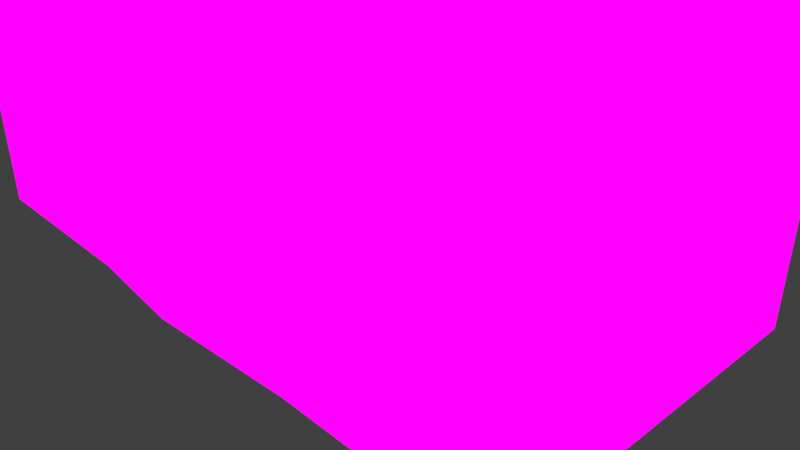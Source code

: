 # Source: spoopycloset.blend  (saved by Blender 2.79.0; exported with 4.5.12 LTS)
import bpy
from mathutils import Matrix  # noqa: F401  (used for matrix-valued properties, if any)

bpy.ops.wm.read_factory_settings(use_empty=True)
scene = bpy.context.scene
scene.name = 'Scene'

# ---- collections
col_collection_1 = bpy.data.collections.new('Collection 1'); scene.collection.children.link(col_collection_1)
col_collection_3 = bpy.data.collections.new('Collection 3'); scene.collection.children.link(col_collection_3)
col_collection_3.hide_render = True
col_collection_3.hide_viewport = True

# ---- images (referenced by path relative to the original .blend; pixels are not part of the script)
import os
ASSET_DIR = os.environ.get("B2B_ASSET_DIR", "")  # directory of the original .blend (textures are referenced by path, not embedded)
HERE = os.path.dirname(os.path.abspath(__file__))  # packed textures are extracted next to this script under _unpacked/

def load_image(name, relpath, width, height, colorspace="sRGB"):
    """Load a texture the original file referenced (path relative to the .blend, or extracted next to this script)."""
    p = next((c for c in (os.path.join(HERE, relpath), os.path.join(ASSET_DIR, relpath)) if relpath and os.path.exists(c)), "")
    if p:
        img = bpy.data.images.load(p, check_existing=True)
        img.name = name
    else:  # same state as the original file: an image datablock whose file is absent (Cycles renders it pink)
        img = bpy.data.images.new(name, width, height)
        img.source = "FILE"
        img.filepath = "//" + (relpath or name)
    img.colorspace_settings.name = colorspace
    return img
img_texture_png = load_image('texture.png', 'texture.png', 1024, 1024, 'sRGB')

# ---- materials (node trees are filled in below, after node groups)
mat_material = bpy.data.materials.new('Material')
mat_material.alpha_threshold = 0.0
mat_material.roughness = 0.5

# ---- material node trees
mat_material.use_nodes = True; mat_material.node_tree.nodes.clear()
_N = mat_material.node_tree.nodes; _L = mat_material.node_tree.links
n0 = _N.new('ShaderNodeOutputMaterial'); n0.name = 'Material Output'; n0.location = (300, 300)
n1 = _N.new('ShaderNodeTexImage'); n1.name = 'Image Texture'; n1.location = (-180, 300)
n1.width = 140
n1.image = img_texture_png
n2 = _N.new('ShaderNodeEmission'); n2.name = 'Emission'; n2.location = (10, 300)
_L.new(n2.outputs[0], n0.inputs[0])
_L.new(n1.outputs[0], n2.inputs[0])
n0.is_active_output = True

# ---- world
world_world = bpy.data.worlds.new('World'); scene.world = world_world
world_world.color = (0.05088, 0.05088, 0.05088)
world_world.use_sun_shadow = False
world_world.sun_shadow_jitter_overblur = 0.0
world_world.cycles.sampling_method = 'MANUAL'

# ---- cameras
cam_camera = bpy.data.cameras.new('Camera')
cam_camera.clip_end = 100.0
cam_camera.lens = 35.0
cam_camera.sensor_width = 32.0
cam_camera.sensor_height = 18.0
cam_camera.ortho_scale = 7.314
cam_camera.dof.focus_distance = 0.0

# ---- lights
light_lamp = bpy.data.lights.new('Lamp', 'POINT')
light_lamp.transmission_factor = 0.0
light_lamp.cutoff_distance = 30.0
light_lamp.energy = 100.0
light_lamp.shadow_buffer_clip_start = 1.001
light_lamp.shadow_soft_size = 0.1
light_lamp.shadow_maximum_resolution = 0.006
light_lamp.use_absolute_resolution = True

# ---- meshes
me_cube_014 = bpy.data.meshes.new('Cube.014')
me_cube_014.from_pydata([(-3.83, -2.324, 0.3455), (-3.83, -2.324, 16.81), (-4.31, 2.324, -0.1352), (-4.31, 2.324, 17.29), (3.83, -2.324, 0.3455), (3.83, -2.324, 16.81), (4.31, 2.324, -0.1352), (4.31, 2.324, 17.29), (-4.31, -2.324, -0.1352), (-4.31, -2.324, 17.29), (4.31, -2.324, 17.29), (4.31, -2.324, -0.1352), (-3.83, 0.8779, 0.3455), (-3.83, 0.8779, 16.81), (3.83, 0.8779, 16.81), (3.83, 0.8779, 0.3455), (-3.966, -2.847, 0.3455), (-3.966, -2.847, 16.42), (3.964, -2.847, 16.81), (3.964, -2.847, 0.3455), (0.1343, -2.847, 0.3455), (0.1343, -2.847, 16.81), (-0.008807, -2.847, 16.41), (-0.1359, -2.847, 0.3455), (-3.966, -2.299, 0.3455), (-3.966, -2.299, 16.42), (3.964, -2.299, 16.81), (3.964, -2.299, 0.3455), (0.1343, -2.299, 0.3455), (-0.008807, -2.299, 16.41), (-0.1359, -2.299, 0.3455), (0.1343, -2.299, 16.81), (3.791, -2.847, 14.45), (4.019, -2.847, 11.36), (4.083, -2.847, 10.5), (3.964, -2.847, 6.69), (3.964, -2.847, 5.76), (3.964, -2.847, 2.697), (0.1343, -2.847, 14.46), (0.06724, -2.847, 11.36), (0.1006, -2.847, 10.5), (0.2487, -2.847, 6.692), (0.1343, -2.847, 5.76), (0.1343, -2.847, 2.697), (3.791, -2.299, 14.45), (3.964, -2.299, 12.1), (4.138, -2.299, 9.759), (3.964, -2.299, 7.401), (3.964, -2.299, 5.049), (3.964, -2.299, 2.697), (0.1343, -2.299, 14.46), (0.03819, -2.299, 12.1), (0.1296, -2.299, 9.753), (0.2211, -2.299, 7.403), (0.1343, -2.299, 5.049), (0.1343, -2.299, 2.697), (-3.966, -2.847, 2.697), (-3.966, -2.847, 5.76), (-3.966, -2.847, 6.69), (-3.966, -2.847, 10.5), (-3.966, -2.847, 11.36), (-3.966, -2.847, 14.46), (-0.263, -2.847, 14.46), (-0.1359, -2.847, 11.36), (-0.1359, -2.847, 10.5), (-0.1359, -2.847, 6.69), (-0.1359, -2.847, 5.76), (-0.1359, -2.847, 2.697), (-3.966, -2.299, 2.697), (-3.966, -2.299, 5.049), (-3.966, -2.299, 7.401), (-3.966, -2.299, 9.753), (-3.966, -2.299, 12.1), (-3.966, -2.299, 14.46), (-0.263, -2.299, 14.46), (-0.1359, -2.299, 12.1), (-0.1359, -2.299, 9.753), (-0.1359, -2.299, 7.401), (-0.1359, -2.299, 5.049), (-0.1359, -2.299, 2.697), (-4.31, -2.324, 2.166), (-4.31, 2.324, 2.166), (4.31, 2.324, 2.166), (4.31, -2.324, 2.166), (-3.83, -2.324, 2.52), (3.83, -2.324, 2.52), (-3.83, 0.8779, 2.52), (3.83, 0.8779, 2.52), (0.4838, -3.295, 8.9), (0.4838, -3.295, 9.427), (0.4838, -2.768, 8.9), (0.4838, -2.768, 9.427), (1.011, -3.295, 8.9), (1.011, -3.295, 9.427), (1.011, -2.768, 8.9), (1.011, -2.768, 9.427), (-1.09, -3.295, 8.9), (-1.09, -3.295, 9.427), (-1.09, -2.768, 8.9), (-1.09, -2.768, 9.427), (-0.5635, -3.295, 8.9), (-0.5635, -3.295, 9.427), (-0.5635, -2.768, 8.9), (-0.5635, -2.768, 9.427), (-1.285, 2.324, -0.564), (-1.285, 2.324, 16.86), (-1.285, -2.324, -0.564), (-1.285, -2.324, 16.86), (-1.142, -2.324, -0.08334), (-1.142, -2.324, 16.38), (-1.142, 0.8779, -0.08334), (-1.142, 0.8779, 16.38), (-1.142, 0.8779, 2.091), (-1.285, 2.324, 1.737)], [], [(80, 9, 3, 81), (113, 105, 7, 82), (82, 7, 10, 83), (108, 4, 15, 110), (104, 6, 11, 106), (105, 3, 9, 107), (84, 1, 9, 80), (85, 4, 11, 83), (108, 0, 8, 106), (109, 5, 10, 107), (112, 111, 13, 86), (84, 0, 12, 86), (109, 1, 13, 111), (85, 5, 14, 87), (62, 22, 17, 61), (32, 18, 21, 38), (74, 73, 25, 29), (44, 50, 31, 26), (62, 74, 29, 22), (16, 24, 30, 23), (20, 28, 27, 19), (56, 68, 24, 16), (43, 55, 28, 20), (18, 26, 31, 21), (22, 29, 25, 17), (32, 44, 26, 18), (19, 27, 49, 37), (37, 49, 48, 36), (36, 48, 47, 35), (35, 47, 46, 34), (34, 46, 45, 33), (33, 45, 44, 32), (21, 31, 50, 38), (38, 50, 51, 39), (39, 51, 52, 40), (40, 52, 53, 41), (41, 53, 54, 42), (42, 54, 55, 43), (27, 28, 55, 49), (49, 55, 54, 48), (48, 54, 53, 47), (47, 53, 52, 46), (46, 52, 51, 45), (45, 51, 50, 44), (19, 37, 43, 20), (37, 36, 42, 43), (36, 35, 41, 42), (35, 34, 40, 41), (34, 33, 39, 40), (33, 32, 38, 39), (17, 25, 73, 61), (61, 73, 72, 60), (60, 72, 71, 59), (59, 71, 70, 58), (58, 70, 69, 57), (57, 69, 68, 56), (23, 30, 79, 67), (67, 79, 78, 66), (66, 78, 77, 65), (65, 77, 76, 64), (64, 76, 75, 63), (63, 75, 74, 62), (30, 24, 68, 79), (79, 68, 69, 78), (78, 69, 70, 77), (77, 70, 71, 76), (76, 71, 72, 75), (75, 72, 73, 74), (23, 67, 56, 16), (67, 66, 57, 56), (66, 65, 58, 57), (65, 64, 59, 58), (64, 63, 60, 59), (63, 62, 61, 60), (4, 85, 87, 15), (1, 84, 86, 13), (110, 112, 86, 12), (5, 85, 83, 10), (0, 84, 80, 8), (6, 82, 83, 11), (104, 113, 82, 6), (8, 80, 81, 2), (88, 89, 91, 90), (90, 91, 95, 94), (94, 95, 93, 92), (92, 93, 89, 88), (90, 94, 92, 88), (95, 91, 89, 93), (96, 97, 99, 98), (98, 99, 103, 102), (102, 103, 101, 100), (100, 101, 97, 96), (98, 102, 100, 96), (103, 99, 97, 101), (2, 81, 113, 104), (15, 87, 112, 110), (5, 109, 111, 14), (87, 14, 111, 112), (1, 109, 107, 9), (4, 108, 106, 11), (7, 105, 107, 10), (2, 104, 106, 8), (0, 108, 110, 12), (81, 3, 105, 113)])
_uv = me_cube_014.uv_layers.new(name='UVMap')
_uv.uv.foreach_set('vector', [0.1641, 0.8945, 0.1641, 0.8945, 0.1641, 0.8945, 0.1641, 0.8945, 0.1641, 0.01562, 0.1641, 0.01562, 0.1641, 0.01562, 0.1641, 0.01562, 0.1641, 0.8945, 0.1641, 0.8945, 0.1641, 0.8945, 0.1641, 0.8945, 0.03516, 0.8984, 0.03516, 0.8984, 0.03516, 0.8984, 0.03516, 0.8984, 0.1602, 0.03516, 0.1602, 0.03516, 0.1602, 0.03516, 0.1602, 0.03516, 0.2109, 0.8945, 0.2109, 0.8945, 0.2109, 0.8945, 0.2109, 0.8945, 0.1562, 0.02734, 0.1562, 0.02734, 0.1562, 0.02734, 0.1562, 0.02734, 0.1602, 0.03516, 0.1602, 0.03516, 0.1602, 0.03516, 0.1602, 0.03516, 0.1602, 0.03516, 0.1602, 0.03516, 0.1602, 0.03516, 0.1602, 0.03516, 0.1562, 0.02734, 0.1562, 0.02734, 0.1562, 0.02734, 0.1562, 0.02734, 0.03906, 0.9102, 0.03906, 0.9102, 0.03906, 0.9102, 0.03906, 0.9102, 0.1641, 0.8945, 0.1641, 0.8945, 0.1641, 0.8945, 0.1641, 0.8945, 0.03906, 0.9102, 0.03906, 0.9102, 0.03906, 0.9102, 0.03906, 0.9102, 0.1641, 0.8945, 0.1641, 0.8945, 0.1641, 0.8945, 0.1641, 0.8945, 0.1641, 0.8945, 0.1641, 0.8945, 0.1641, 0.8945, 0.1641, 0.8945, 0.1641, 0.8945, 0.1641, 0.8945, 0.1641, 0.8945, 0.1641, 0.8945, 0.1641, 0.8945, 0.1641, 0.8945, 0.1641, 0.8945, 0.1641, 0.8945, 0.1641, 0.8945, 0.1641, 0.8945, 0.1641, 0.8945, 0.1641, 0.8945, 0.02344, 0.8984, 0.02344, 0.8984, 0.02344, 0.8984, 0.02344, 0.8984, 0.03516, 0.7734, 0.03516, 0.7734, 0.03516, 0.7734, 0.03516, 0.7734, 0.03516, 0.7734, 0.03516, 0.7734, 0.03516, 0.7734, 0.03516, 0.7734, 0.03516, 0.7734, 0.03516, 0.7734, 0.03516, 0.7734, 0.03516, 0.7734, 0.02344, 0.8984, 0.02344, 0.8984, 0.02344, 0.8984, 0.02344, 0.8984, 0.2109, 0.8945, 0.2109, 0.8945, 0.2109, 0.8945, 0.2109, 0.8945, 0.2109, 0.8945, 0.2109, 0.8945, 0.2109, 0.8945, 0.2109, 0.8945, 0.03516, 0.7734, 0.03516, 0.7734, 0.03516, 0.7734, 0.03516, 0.7734, 0.03516, 0.7734, 0.03516, 0.7734, 0.03516, 0.7734, 0.03516, 0.7734, 0.03516, 0.7734, 0.03516, 0.7734, 0.03516, 0.7734, 0.03516, 0.7734, 0.03516, 0.7734, 0.03516, 0.7734, 0.03516, 0.7734, 0.03516, 0.7734, 0.03516, 0.7734, 0.03516, 0.7734, 0.03516, 0.7734, 0.03516, 0.7734, 0.03516, 0.7734, 0.03516, 0.7734, 0.03516, 0.7734, 0.03516, 0.7734, 0.03516, 0.7734, 0.03516, 0.7734, 0.03516, 0.7734, 0.03516, 0.7734, 0.02344, 0.8984, 0.02344, 0.8984, 0.02344, 0.8984, 0.02344, 0.8984, 0.02344, 0.8984, 0.02344, 0.8984, 0.02344, 0.8984, 0.02344, 0.8984, 0.02344, 0.8984, 0.02344, 0.8984, 0.02344, 0.8984, 0.02344, 0.8984, 0.02344, 0.8984, 0.02344, 0.8984, 0.02344, 0.8984, 0.02344, 0.8984, 0.02344, 0.8984, 0.02344, 0.8984, 0.02344, 0.8984, 0.02344, 0.8984, 0.02344, 0.8984, 0.02344, 0.8984, 0.02344, 0.8984, 0.02344, 0.8984, 0.1641, 0.8945, 0.1641, 0.8945, 0.1641, 0.8945, 0.1641, 0.8945, 0.1641, 0.8945, 0.1641, 0.8945, 0.1641, 0.8945, 0.1641, 0.8945, 0.1641, 0.8945, 0.1641, 0.8945, 0.1641, 0.8945, 0.1641, 0.8945, 0.1641, 0.8945, 0.1641, 0.8945, 0.1641, 0.8945, 0.1641, 0.8945, 0.1641, 0.8945, 0.1641, 0.8945, 0.1641, 0.8945, 0.1641, 0.8945, 0.1641, 0.8945, 0.1641, 0.8945, 0.1641, 0.8945, 0.1641, 0.8945, 0.1641, 0.8945, 0.1641, 0.8945, 0.1641, 0.8945, 0.1641, 0.8945, 0.1602, 0.03516, 0.1602, 0.03516, 0.1602, 0.03516, 0.1602, 0.03516, 0.1641, 0.8945, 0.1641, 0.8945, 0.1641, 0.8945, 0.1641, 0.8945, 0.1602, 0.03516, 0.1602, 0.03516, 0.1602, 0.03516, 0.1602, 0.03516, 0.1641, 0.8945, 0.1641, 0.8945, 0.1641, 0.8945, 0.1641, 0.8945, 0.1602, 0.03516, 0.1602, 0.03516, 0.1602, 0.03516, 0.1602, 0.03516, 0.03516, 0.7734, 0.03516, 0.7734, 0.03516, 0.7734, 0.03516, 0.7734, 0.03516, 0.7734, 0.03516, 0.7734, 0.03516, 0.7734, 0.03516, 0.7734, 0.03516, 0.7734, 0.03516, 0.7734, 0.03516, 0.7734, 0.03516, 0.7734, 0.03516, 0.7734, 0.03516, 0.7734, 0.03516, 0.7734, 0.03516, 0.7734, 0.03516, 0.7734, 0.03516, 0.7734, 0.03516, 0.7734, 0.03516, 0.7734, 0.03516, 0.7734, 0.03516, 0.7734, 0.03516, 0.7734, 0.03516, 0.7734, 0.02344, 0.8984, 0.02344, 0.8984, 0.02344, 0.8984, 0.02344, 0.8984, 0.02344, 0.8984, 0.02344, 0.8984, 0.02344, 0.8984, 0.02344, 0.8984, 0.02344, 0.8984, 0.02344, 0.8984, 0.02344, 0.8984, 0.02344, 0.8984, 0.02344, 0.8984, 0.02344, 0.8984, 0.02344, 0.8984, 0.02344, 0.8984, 0.02344, 0.8984, 0.02344, 0.8984, 0.02344, 0.8984, 0.02344, 0.8984, 0.02344, 0.8984, 0.02344, 0.8984, 0.02344, 0.8984, 0.02344, 0.8984, 0.1641, 0.8945, 0.1641, 0.8945, 0.1641, 0.8945, 0.1641, 0.8945, 0.1641, 0.8945, 0.1641, 0.8945, 0.1641, 0.8945, 0.1641, 0.8945, 0.1641, 0.8945, 0.1641, 0.8945, 0.1641, 0.8945, 0.1641, 0.8945, 0.1641, 0.8945, 0.1641, 0.8945, 0.1641, 0.8945, 0.1641, 0.8945, 0.1641, 0.8945, 0.1641, 0.8945, 0.1641, 0.8945, 0.1641, 0.8945, 0.1641, 0.8945, 0.1641, 0.8945, 0.1641, 0.8945, 0.1641, 0.8945, 0.1641, 0.8945, 0.1641, 0.8945, 0.1641, 0.8945, 0.1641, 0.8945, 0.1602, 0.03516, 0.1602, 0.03516, 0.1602, 0.03516, 0.1602, 0.03516, 0.1641, 0.8945, 0.1641, 0.8945, 0.1641, 0.8945, 0.1641, 0.8945, 0.1602, 0.03516, 0.1602, 0.03516, 0.1602, 0.03516, 0.1602, 0.03516, 0.1641, 0.8945, 0.1641, 0.8945, 0.1641, 0.8945, 0.1641, 0.8945, 0.1602, 0.03516, 0.1602, 0.03516, 0.1602, 0.03516, 0.1602, 0.03516, 0.1641, 0.8945, 0.1641, 0.8945, 0.1641, 0.8945, 0.1641, 0.8945, 0.03906, 0.9102, 0.03906, 0.9102, 0.03906, 0.9102, 0.03906, 0.9102, 0.03516, 0.8984, 0.03516, 0.8984, 0.03516, 0.8984, 0.03516, 0.8984, 0.1562, 0.02734, 0.1562, 0.02734, 0.1562, 0.02734, 0.1562, 0.02734, 0.1602, 0.03516, 0.1602, 0.03516, 0.1602, 0.03516, 0.1602, 0.03516, 0.1602, 0.03516, 0.1602, 0.03516, 0.1602, 0.03516, 0.1602, 0.03516, 0.1602, 0.03516, 0.1602, 0.03516, 0.1602, 0.03516, 0.1602, 0.03516, 0.1602, 0.03516, 0.1602, 0.03516, 0.1602, 0.03516, 0.1602, 0.03516, 0.04297, 0.8359, 0.04297, 0.8359, 0.04297, 0.8359, 0.04297, 0.8359, 0.04297, 0.8359, 0.04297, 0.8359, 0.04297, 0.8359, 0.04297, 0.8359, 0.04297, 0.8359, 0.04297, 0.8359, 0.04297, 0.8359, 0.04297, 0.8359, 0.04297, 0.8359, 0.04297, 0.8359, 0.04297, 0.8359, 0.04297, 0.8359, 0.04297, 0.8359, 0.04297, 0.8359, 0.04297, 0.8359, 0.04297, 0.8359, 0.04297, 0.8359, 0.04297, 0.8359, 0.04297, 0.8359, 0.04297, 0.8359, 0.04297, 0.8359, 0.04297, 0.8359, 0.04297, 0.8359, 0.04297, 0.8359, 0.04297, 0.8359, 0.04297, 0.8359, 0.04297, 0.8359, 0.04297, 0.8359, 0.04297, 0.8359, 0.04297, 0.8359, 0.04297, 0.8359, 0.04297, 0.8359, 0.04297, 0.8359, 0.04297, 0.8359, 0.04297, 0.8359, 0.04297, 0.8359, 0.04297, 0.8359, 0.04297, 0.8359, 0.04297, 0.8359, 0.04297, 0.8359, 0.04297, 0.8359, 0.04297, 0.8359, 0.04297, 0.8359, 0.04297, 0.8359, 0.1602, 0.03516, 0.1602, 0.03516, 0.1602, 0.03516, 0.1602, 0.03516, 0.03516, 0.8984, 0.03516, 0.8984, 0.03516, 0.8984, 0.03516, 0.8984, 0.1641, 0.8945, 0.1641, 0.8945, 0.1641, 0.8945, 0.1641, 0.8945, 0.03906, 0.9102, 0.03906, 0.9102, 0.03906, 0.9102, 0.03906, 0.9102, 0.1562, 0.02734, 0.1562, 0.02734, 0.1562, 0.02734, 0.1562, 0.02734, 0.1602, 0.03516, 0.1602, 0.03516, 0.1602, 0.03516, 0.1602, 0.03516, 0.2109, 0.8945, 0.2109, 0.8945, 0.2109, 0.8945, 0.2109, 0.8945, 0.1602, 0.03516, 0.1602, 0.03516, 0.1602, 0.03516, 0.1602, 0.03516, 0.03516, 0.8984, 0.03516, 0.8984, 0.03516, 0.8984, 0.03516, 0.8984, 0.1641, 0.01562, 0.1641, 0.01562, 0.1641, 0.01562, 0.1641, 0.01562])
me_cube_014.materials.append(mat_material)
me_cube_014.use_remesh_preserve_volume = False
me_cube_014.use_remesh_preserve_attributes = False
me_cube_014.use_mirror_vertex_groups = False
me_cube_014.update()
arm_armature = bpy.data.armatures.new('Armature')  # bones are not reproduced

# ---- objects
ob_closetarm = bpy.data.objects.new('ClosetArm', arm_armature)
ob_spoopycloset = bpy.data.objects.new('SpoopyCloset', me_cube_014)
ob_lamp = bpy.data.objects.new('Lamp', light_lamp)
ob_camera = bpy.data.objects.new('Camera', cam_camera)

# ---- transforms, parenting, visibility, modifiers, constraints
ob_closetarm.location = (0.0, 0.0, 0.0)
ob_closetarm.scale = (3.196, 3.196, 3.196)
ob_closetarm.show_in_front = True
ob_closetarm.lineart.crease_threshold = 0.0
ob_spoopycloset.parent = ob_closetarm
ob_spoopycloset.matrix_parent_inverse = Matrix(((0.3129, 0.0, 0.0, 0.0), (0.0, 0.3129, 0.0, 0.0), (0.0, 0.0, 0.3129, 0.0), (0.0, 0.0, 0.0, 1.0)))
ob_spoopycloset.location = (0.0, 0.0, 0.0)
ob_spoopycloset.lineart.crease_threshold = 0.0
_vg = ob_spoopycloset.vertex_groups.new(name='ClosetRoot')
_vg.add([0, 1, 2, 3, 4, 5, 6, 7, 8, 9, 10, 11, 12, 13, 14, 15, 80, 81, 82, 83, 84, 85, 86, 87, 104, 105, 106, 107, 108, 109, 110, 111, 112, 113], 1.0, 'REPLACE')
_vg = ob_spoopycloset.vertex_groups.new(name='DoorL')
_vg.add([18, 19, 20, 21, 26, 27, 28, 31, 32, 33, 34, 35, 36, 37, 38, 39, 40, 41, 42, 43, 44, 45, 46, 47, 48, 49, 50, 51, 52, 53, 54, 55, 88, 89, 90, 91, 92, 93, 94, 95], 1.0, 'REPLACE')
_vg = ob_spoopycloset.vertex_groups.new(name='DoorR')
_vg.add([16, 17, 22, 23, 24, 25, 29, 30, 56, 57, 58, 59, 60, 61, 62, 63, 64, 65, 66, 67, 68, 69, 70, 71, 72, 73, 74, 75, 76, 77, 78, 79, 96, 97, 98, 99, 100, 101, 102, 103], 1.0, 'REPLACE')
_m = ob_spoopycloset.modifiers.new('Armature', 'ARMATURE')
_m.object = ob_closetarm
ob_lamp.location = (4.076, 1.005, 5.904)
ob_lamp.rotation_euler = (0.6503, 0.05522, 1.866)
ob_lamp.lock_rotations_4d = False
ob_lamp.empty_display_type = 'ARROWS'
ob_lamp.color = (0.0, 0.0, 0.0, 0.0)
ob_lamp.lineart.crease_threshold = 0.0
ob_camera.location = (7.481, -6.508, 5.344)
ob_camera.rotation_euler = (1.109, 0.0, 0.8149)
ob_camera.lock_rotations_4d = False
ob_camera.empty_display_type = 'ARROWS'
ob_camera.color = (0.0, 0.0, 0.0, 0.0)
ob_camera.display_type = 'WIRE'
ob_camera.lineart.crease_threshold = 0.0

# ---- collection membership
col_collection_1.objects.link(ob_closetarm)
col_collection_1.objects.link(ob_spoopycloset)
col_collection_3.objects.link(ob_lamp)
col_collection_3.objects.link(ob_camera)

# ---- scene / render settings (as saved in the file)
scene.camera = ob_camera
scene.frame_start = 1; scene.frame_end = 50; scene.frame_set(20)
scene.render.engine = 'CYCLES'
scene.render.dither_intensity = 0.0
scene.cycles.use_denoising = False
scene.cycles.samples = 100
scene.cycles.sampling_pattern = 'TABULATED_SOBOL'
scene.cycles.use_adaptive_sampling = False
scene.cycles.use_light_tree = False
scene.cycles.blur_glossy = 0.0
scene.cycles.sample_clamp_indirect = 0.0
scene.view_settings.view_transform = 'Standard'
bpy.context.view_layer.update()
